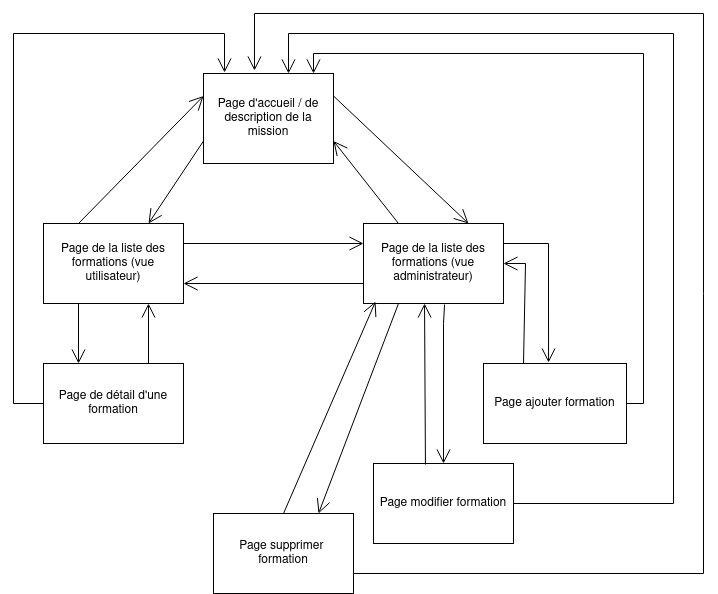

The diagram above was exported from draw.io. Its source (the exported page's mxGraphModel, read from the mxfile embedded in the PNG):
<mxGraphModel dx="1434" dy="731" grid="0" gridSize="10" guides="1" tooltips="1" connect="1" arrows="1" fold="1" page="0" pageScale="1" pageWidth="850" pageHeight="1100" math="0" shadow="0">
  <root>
    <mxCell id="0" />
    <mxCell id="1" parent="0" />
    <mxCell id="YxeBci7au5MIIwqxewGI-1" value="Page d'accueil / de description de la mission" style="html=1;whiteSpace=wrap;" vertex="1" parent="1">
      <mxGeometry x="360" y="150" width="130" height="90" as="geometry" />
    </mxCell>
    <mxCell id="YxeBci7au5MIIwqxewGI-2" value="Page de la liste des formations (vue utilisateur)" style="html=1;whiteSpace=wrap;" vertex="1" parent="1">
      <mxGeometry x="200" y="300" width="140" height="80" as="geometry" />
    </mxCell>
    <mxCell id="YxeBci7au5MIIwqxewGI-3" value="Page de détail d'une formation" style="html=1;whiteSpace=wrap;" vertex="1" parent="1">
      <mxGeometry x="200" y="440" width="140" height="80" as="geometry" />
    </mxCell>
    <mxCell id="YxeBci7au5MIIwqxewGI-4" value="Page de la liste des formations (vue administrateur)" style="html=1;whiteSpace=wrap;" vertex="1" parent="1">
      <mxGeometry x="520" y="300" width="140" height="80" as="geometry" />
    </mxCell>
    <mxCell id="YxeBci7au5MIIwqxewGI-5" value="" style="endArrow=open;endFill=1;endSize=12;html=1;rounded=0;entryX=0.25;entryY=0;entryDx=0;entryDy=0;exitX=0.25;exitY=1;exitDx=0;exitDy=0;" edge="1" parent="1" source="YxeBci7au5MIIwqxewGI-2" target="YxeBci7au5MIIwqxewGI-3">
      <mxGeometry width="160" relative="1" as="geometry">
        <mxPoint x="320" y="410" as="sourcePoint" />
        <mxPoint x="480" y="410" as="targetPoint" />
      </mxGeometry>
    </mxCell>
    <mxCell id="YxeBci7au5MIIwqxewGI-7" value="" style="endArrow=open;endFill=1;endSize=12;html=1;rounded=0;exitX=0.75;exitY=0;exitDx=0;exitDy=0;entryX=0.75;entryY=1;entryDx=0;entryDy=0;" edge="1" parent="1" source="YxeBci7au5MIIwqxewGI-3" target="YxeBci7au5MIIwqxewGI-2">
      <mxGeometry width="160" relative="1" as="geometry">
        <mxPoint x="400" y="400" as="sourcePoint" />
        <mxPoint x="560" y="400" as="targetPoint" />
      </mxGeometry>
    </mxCell>
    <mxCell id="YxeBci7au5MIIwqxewGI-8" value="" style="endArrow=open;endFill=1;endSize=12;html=1;rounded=0;exitX=0;exitY=0.5;exitDx=0;exitDy=0;entryX=0.162;entryY=-0.011;entryDx=0;entryDy=0;entryPerimeter=0;" edge="1" parent="1" source="YxeBci7au5MIIwqxewGI-3" target="YxeBci7au5MIIwqxewGI-1">
      <mxGeometry width="160" relative="1" as="geometry">
        <mxPoint x="340" y="380" as="sourcePoint" />
        <mxPoint x="500" y="380" as="targetPoint" />
        <Array as="points">
          <mxPoint x="170" y="480" />
          <mxPoint x="170" y="110" />
          <mxPoint x="381" y="110" />
        </Array>
      </mxGeometry>
    </mxCell>
    <mxCell id="YxeBci7au5MIIwqxewGI-9" value="" style="endArrow=open;endFill=1;endSize=12;html=1;rounded=0;exitX=0.25;exitY=0;exitDx=0;exitDy=0;entryX=0;entryY=0.25;entryDx=0;entryDy=0;" edge="1" parent="1" source="YxeBci7au5MIIwqxewGI-2" target="YxeBci7au5MIIwqxewGI-1">
      <mxGeometry width="160" relative="1" as="geometry">
        <mxPoint x="340" y="380" as="sourcePoint" />
        <mxPoint x="500" y="380" as="targetPoint" />
      </mxGeometry>
    </mxCell>
    <mxCell id="YxeBci7au5MIIwqxewGI-10" value="" style="endArrow=open;endFill=1;endSize=12;html=1;rounded=0;exitX=0;exitY=0.75;exitDx=0;exitDy=0;entryX=0.75;entryY=0;entryDx=0;entryDy=0;" edge="1" parent="1" source="YxeBci7au5MIIwqxewGI-1" target="YxeBci7au5MIIwqxewGI-2">
      <mxGeometry width="160" relative="1" as="geometry">
        <mxPoint x="340" y="380" as="sourcePoint" />
        <mxPoint x="500" y="380" as="targetPoint" />
      </mxGeometry>
    </mxCell>
    <mxCell id="YxeBci7au5MIIwqxewGI-11" value="" style="endArrow=open;endFill=1;endSize=12;html=1;rounded=0;entryX=0.75;entryY=0;entryDx=0;entryDy=0;exitX=1;exitY=0.25;exitDx=0;exitDy=0;" edge="1" parent="1" source="YxeBci7au5MIIwqxewGI-1" target="YxeBci7au5MIIwqxewGI-4">
      <mxGeometry width="160" relative="1" as="geometry">
        <mxPoint x="500" y="170" as="sourcePoint" />
        <mxPoint x="500" y="380" as="targetPoint" />
      </mxGeometry>
    </mxCell>
    <mxCell id="YxeBci7au5MIIwqxewGI-12" value="" style="endArrow=open;endFill=1;endSize=12;html=1;rounded=0;entryX=1;entryY=0.75;entryDx=0;entryDy=0;exitX=0.25;exitY=0;exitDx=0;exitDy=0;" edge="1" parent="1" source="YxeBci7au5MIIwqxewGI-4" target="YxeBci7au5MIIwqxewGI-1">
      <mxGeometry width="160" relative="1" as="geometry">
        <mxPoint x="340" y="380" as="sourcePoint" />
        <mxPoint x="500" y="380" as="targetPoint" />
      </mxGeometry>
    </mxCell>
    <mxCell id="YxeBci7au5MIIwqxewGI-13" value="" style="endArrow=open;endFill=1;endSize=12;html=1;rounded=0;exitX=1;exitY=0.25;exitDx=0;exitDy=0;entryX=0;entryY=0.25;entryDx=0;entryDy=0;" edge="1" parent="1" source="YxeBci7au5MIIwqxewGI-2" target="YxeBci7au5MIIwqxewGI-4">
      <mxGeometry width="160" relative="1" as="geometry">
        <mxPoint x="340" y="410" as="sourcePoint" />
        <mxPoint x="500" y="410" as="targetPoint" />
      </mxGeometry>
    </mxCell>
    <mxCell id="YxeBci7au5MIIwqxewGI-14" value="" style="endArrow=open;endFill=1;endSize=12;html=1;rounded=0;exitX=0;exitY=0.75;exitDx=0;exitDy=0;entryX=1;entryY=0.75;entryDx=0;entryDy=0;" edge="1" parent="1" source="YxeBci7au5MIIwqxewGI-4" target="YxeBci7au5MIIwqxewGI-2">
      <mxGeometry width="160" relative="1" as="geometry">
        <mxPoint x="340" y="440" as="sourcePoint" />
        <mxPoint x="500" y="440" as="targetPoint" />
      </mxGeometry>
    </mxCell>
    <mxCell id="YxeBci7au5MIIwqxewGI-15" value="Page ajouter formation" style="html=1;whiteSpace=wrap;" vertex="1" parent="1">
      <mxGeometry x="640" y="440" width="143" height="80" as="geometry" />
    </mxCell>
    <mxCell id="YxeBci7au5MIIwqxewGI-16" value="&lt;div&gt;Page supprimer&amp;nbsp;&lt;/div&gt;&lt;div&gt;formation&lt;/div&gt;" style="html=1;whiteSpace=wrap;gradientColor=none;" vertex="1" parent="1">
      <mxGeometry x="370" y="590" width="140" height="80" as="geometry" />
    </mxCell>
    <mxCell id="YxeBci7au5MIIwqxewGI-17" value="Page modifier formation" style="html=1;whiteSpace=wrap;" vertex="1" parent="1">
      <mxGeometry x="530" y="540" width="140" height="80" as="geometry" />
    </mxCell>
    <mxCell id="YxeBci7au5MIIwqxewGI-18" value="" style="endArrow=open;endFill=1;endSize=12;html=1;rounded=0;exitX=1;exitY=0.25;exitDx=0;exitDy=0;entryX=0.455;entryY=-0.012;entryDx=0;entryDy=0;entryPerimeter=0;" edge="1" parent="1" source="YxeBci7au5MIIwqxewGI-4" target="YxeBci7au5MIIwqxewGI-15">
      <mxGeometry width="160" relative="1" as="geometry">
        <mxPoint x="340" y="440" as="sourcePoint" />
        <mxPoint x="500" y="440" as="targetPoint" />
        <Array as="points">
          <mxPoint x="705" y="320" />
        </Array>
      </mxGeometry>
    </mxCell>
    <mxCell id="YxeBci7au5MIIwqxewGI-19" value="" style="endArrow=open;endFill=1;endSize=12;html=1;rounded=0;exitX=0.579;exitY=1.013;exitDx=0;exitDy=0;entryX=0.5;entryY=0;entryDx=0;entryDy=0;exitPerimeter=0;" edge="1" parent="1" source="YxeBci7au5MIIwqxewGI-4" target="YxeBci7au5MIIwqxewGI-17">
      <mxGeometry width="160" relative="1" as="geometry">
        <mxPoint x="410" y="540" as="sourcePoint" />
        <mxPoint x="570" y="540" as="targetPoint" />
        <Array as="points">
          <mxPoint x="600" y="400" />
        </Array>
      </mxGeometry>
    </mxCell>
    <mxCell id="YxeBci7au5MIIwqxewGI-20" value="" style="endArrow=open;endFill=1;endSize=12;html=1;rounded=0;entryX=1;entryY=0.5;entryDx=0;entryDy=0;" edge="1" parent="1" target="YxeBci7au5MIIwqxewGI-4">
      <mxGeometry width="160" relative="1" as="geometry">
        <mxPoint x="680" y="440" as="sourcePoint" />
        <mxPoint x="500" y="440" as="targetPoint" />
        <Array as="points">
          <mxPoint x="682" y="340" />
        </Array>
      </mxGeometry>
    </mxCell>
    <mxCell id="YxeBci7au5MIIwqxewGI-21" value="" style="endArrow=open;endFill=1;endSize=12;html=1;rounded=0;entryX=0.436;entryY=1;entryDx=0;entryDy=0;entryPerimeter=0;exitX=0.371;exitY=0.013;exitDx=0;exitDy=0;exitPerimeter=0;" edge="1" parent="1" source="YxeBci7au5MIIwqxewGI-17" target="YxeBci7au5MIIwqxewGI-4">
      <mxGeometry width="160" relative="1" as="geometry">
        <mxPoint x="340" y="440" as="sourcePoint" />
        <mxPoint x="500" y="440" as="targetPoint" />
      </mxGeometry>
    </mxCell>
    <mxCell id="YxeBci7au5MIIwqxewGI-22" value="" style="endArrow=open;endFill=1;endSize=12;html=1;rounded=0;exitX=0.25;exitY=1;exitDx=0;exitDy=0;entryX=0.75;entryY=0;entryDx=0;entryDy=0;" edge="1" parent="1" source="YxeBci7au5MIIwqxewGI-4" target="YxeBci7au5MIIwqxewGI-16">
      <mxGeometry width="160" relative="1" as="geometry">
        <mxPoint x="340" y="440" as="sourcePoint" />
        <mxPoint x="500" y="440" as="targetPoint" />
      </mxGeometry>
    </mxCell>
    <mxCell id="YxeBci7au5MIIwqxewGI-23" value="" style="endArrow=open;endFill=1;endSize=12;html=1;rounded=0;exitX=0.5;exitY=0;exitDx=0;exitDy=0;entryX=0.086;entryY=0.975;entryDx=0;entryDy=0;entryPerimeter=0;" edge="1" parent="1" source="YxeBci7au5MIIwqxewGI-16" target="YxeBci7au5MIIwqxewGI-4">
      <mxGeometry width="160" relative="1" as="geometry">
        <mxPoint x="340" y="440" as="sourcePoint" />
        <mxPoint x="500" y="440" as="targetPoint" />
      </mxGeometry>
    </mxCell>
    <mxCell id="YxeBci7au5MIIwqxewGI-24" value="" style="endArrow=open;endFill=1;endSize=12;html=1;rounded=0;exitX=1;exitY=0.5;exitDx=0;exitDy=0;" edge="1" parent="1" source="YxeBci7au5MIIwqxewGI-15">
      <mxGeometry width="160" relative="1" as="geometry">
        <mxPoint x="340" y="440" as="sourcePoint" />
        <mxPoint x="470" y="150" as="targetPoint" />
        <Array as="points">
          <mxPoint x="800" y="480" />
          <mxPoint x="800" y="130" />
          <mxPoint x="470" y="130" />
        </Array>
      </mxGeometry>
    </mxCell>
    <mxCell id="YxeBci7au5MIIwqxewGI-25" value="" style="endArrow=open;endFill=1;endSize=12;html=1;rounded=0;exitX=1;exitY=0.5;exitDx=0;exitDy=0;entryX=0.654;entryY=0;entryDx=0;entryDy=0;entryPerimeter=0;" edge="1" parent="1" source="YxeBci7au5MIIwqxewGI-17" target="YxeBci7au5MIIwqxewGI-1">
      <mxGeometry width="160" relative="1" as="geometry">
        <mxPoint x="340" y="440" as="sourcePoint" />
        <mxPoint x="500" y="440" as="targetPoint" />
        <Array as="points">
          <mxPoint x="830" y="580" />
          <mxPoint x="830" y="110" />
          <mxPoint x="445" y="110" />
        </Array>
      </mxGeometry>
    </mxCell>
    <mxCell id="YxeBci7au5MIIwqxewGI-26" value="" style="endArrow=open;endFill=1;endSize=12;html=1;rounded=0;exitX=1;exitY=0.75;exitDx=0;exitDy=0;entryX=0.392;entryY=-0.033;entryDx=0;entryDy=0;entryPerimeter=0;" edge="1" parent="1" source="YxeBci7au5MIIwqxewGI-16" target="YxeBci7au5MIIwqxewGI-1">
      <mxGeometry width="160" relative="1" as="geometry">
        <mxPoint x="340" y="390" as="sourcePoint" />
        <mxPoint x="500" y="390" as="targetPoint" />
        <Array as="points">
          <mxPoint x="860" y="650" />
          <mxPoint x="860" y="90" />
          <mxPoint x="411" y="90" />
        </Array>
      </mxGeometry>
    </mxCell>
  </root>
</mxGraphModel>